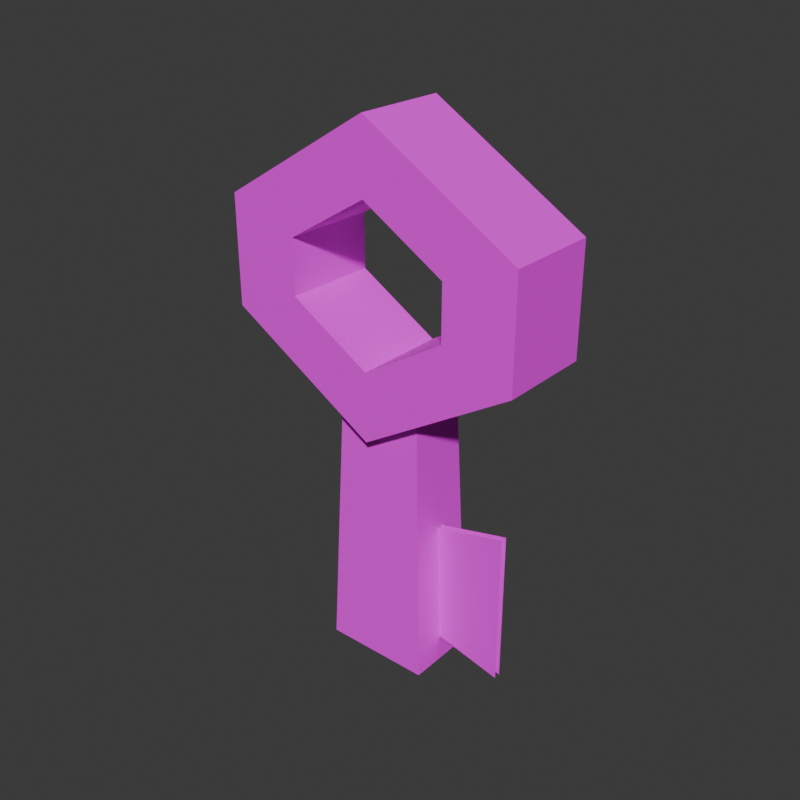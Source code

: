 # Source: key.blend  (saved by Blender 5.0.119; exported with 4.5.12 LTS)
import bpy
from mathutils import Matrix  # noqa: F401  (used for matrix-valued properties, if any)

bpy.ops.wm.read_factory_settings(use_empty=True)
scene = bpy.context.scene
scene.name = 'Scene'

# ---- collections
col_collection = bpy.data.collections.new('Collection'); scene.collection.children.link(col_collection)

# ---- images (referenced by path relative to the original .blend; pixels are not part of the script)
import os
ASSET_DIR = os.environ.get("B2B_ASSET_DIR", "")  # directory of the original .blend (textures are referenced by path, not embedded)
HERE = os.path.dirname(os.path.abspath(__file__))  # packed textures are extracted next to this script under _unpacked/

def load_image(name, relpath, width, height, colorspace="sRGB"):
    """Load a texture the original file referenced (path relative to the .blend, or extracted next to this script)."""
    p = next((c for c in (os.path.join(HERE, relpath), os.path.join(ASSET_DIR, relpath)) if relpath and os.path.exists(c)), "")
    if p:
        img = bpy.data.images.load(p, check_existing=True)
        img.name = name
    else:  # same state as the original file: an image datablock whose file is absent (Cycles renders it pink)
        img = bpy.data.images.new(name, width, height)
        img.source = "FILE"
        img.filepath = "//" + (relpath or name)
    img.colorspace_settings.name = colorspace
    return img
img_key_layout_4__png = load_image('key-layout(4).png', 'key-layout(4).png', 1024, 1024, 'sRGB')

# ---- materials (node trees are filled in below, after node groups)
mat_material = bpy.data.materials.new('Material')
mat_material.alpha_threshold = 0.0
mat_material.use_backface_culling_lightprobe_volume = False
mat_material.roughness = 0.5
mat_material.line_color = (0.0, 0.0, 0.0, 1.0)

# ---- material node trees
mat_material.use_nodes = True; mat_material.node_tree.nodes.clear()
_N = mat_material.node_tree.nodes; _L = mat_material.node_tree.links
n0 = _N.new('ShaderNodeOutputMaterial'); n0.name = 'Material Output'; n0.location = (200, 100)
n1 = _N.new('ShaderNodeBsdfPrincipled'); n1.name = 'Principled BSDF'; n1.location = (-200, 100)
n1.inputs[2].default_value = 1.0
n2 = _N.new('ShaderNodeTexImage'); n2.name = 'Image Texture'; n2.location = (-553, 125)
n2.image = img_key_layout_4__png
n2.interpolation = 'Closest'
_L.new(n1.outputs[0], n0.inputs[0])
_L.new(n2.outputs[0], n1.inputs[0])
_L.new(n2.outputs[1], n1.inputs[4])
n0.is_active_output = True

# ---- world
world_world = bpy.data.worlds.new('World'); scene.world = world_world
world_world.use_nodes = True; world_world.node_tree.nodes.clear()
_N = world_world.node_tree.nodes; _L = world_world.node_tree.links
n0 = _N.new('ShaderNodeOutputWorld'); n0.name = 'World Output'; n0.location = (200, 100)
n1 = _N.new('ShaderNodeBackground'); n1.name = 'Background'; n1.location = (-200, 100)
n1.inputs[0].default_value = (0.05088, 0.05088, 0.05088, 1.0)
_L.new(n1.outputs[0], n0.inputs[0])
n0.is_active_output = True
world_world.color = (0.05088, 0.05088, 0.05088)
world_world.sun_shadow_jitter_overblur = 0.0

# ---- meshes
me_cube = bpy.data.meshes.new('Cube')
me_cube.from_pydata([(-0.06915, 0.2434, 1.545), (-0.06915, -0.2451, 1.545), (-0.06915, 0.2434, 2.345), (-0.06915, -0.2451, 2.345), (0.357, 0.2434, 2.087), (0.357, 0.2434, 1.803), (0.357, -0.2451, 1.803), (0.357, -0.2451, 2.087), (-0.4953, 0.2434, 1.803), (-0.4953, 0.2434, 2.087), (-0.4953, -0.2451, 2.087), (-0.4953, -0.2451, 1.803), (0.7225, 0.2434, 1.665), (0.7225, 0.2434, 2.226), (0.7225, -0.2451, 2.226), (0.7225, -0.2451, 1.665), (-0.8608, 0.2434, 2.226), (-0.8608, 0.2434, 1.665), (-0.8608, -0.2451, 1.665), (-0.8608, -0.2451, 2.226), (-0.06915, -0.2451, 1.186), (-0.06915, 0.2434, 1.186), (-0.06915, -0.2451, 2.705), (-0.06915, 0.2434, 2.705), (-0.2933, -0.1528, 1.361), (-0.2933, 0.1511, 1.361), (-0.351, -0.192, -0.08211), (-0.351, 0.1903, -0.08211), (0.155, -0.1528, 1.361), (0.155, 0.1511, 1.361), (0.2127, -0.192, -0.08211), (0.2127, 0.1903, -0.08211), (0.555, -0.01337, -0.02884), (-0.001767, -0.01337, 0.1017), (0.555, -0.01337, 0.789), (-0.001767, -0.01337, 0.6584), (0.555, 0.02029, -0.02884), (-0.001767, 0.02029, 0.1017), (0.555, 0.02029, 0.789), (-0.001767, 0.02029, 0.6584)], [], [(13, 14, 15, 12), (17, 18, 19, 16), (20, 21, 12, 15), (14, 13, 23, 22), (9, 2, 3, 10), (3, 2, 4, 7), (18, 17, 21, 20), (22, 23, 16, 19), (5, 4, 13, 12), (7, 6, 15, 14), (9, 8, 17, 16), (11, 10, 19, 18), (6, 1, 20, 15), (0, 5, 12, 21), (3, 7, 14, 22), (4, 2, 23, 13), (8, 0, 21, 17), (2, 9, 16, 23), (10, 3, 22, 19), (1, 11, 18, 20), (9, 10, 11, 8), (0, 8, 11, 1), (6, 5, 0, 1), (5, 6, 7, 4), (24, 25, 27, 26), (26, 27, 31, 30), (30, 31, 29, 28), (28, 29, 25, 24), (26, 30, 28, 24), (31, 27, 25, 29), (35, 33, 32, 34), (39, 38, 36, 37)])
_uv = me_cube.uv_layers.new(name='UVMap')
_uv.uv.foreach_set('vector', [0.0001666, 0.6838, 0.07956, 0.6838, 0.07956, 0.8161, 0.0001666, 0.8161, 0.0001666, 0.1839, 0.07956, 0.1839, 0.07956, 0.3162, 0.0001666, 0.3162, 0.07956, 0.9998, 0.0001666, 0.9998, 0.0001666, 0.8161, 0.07956, 0.8161, 0.07956, 0.6838, 0.0001666, 0.6838, 0.0001666, 0.5, 0.07956, 0.5, 0.1593, 0.166, 0.1593, 0.2649, 0.07989, 0.2649, 0.07989, 0.166, 0.07989, 0.2649, 0.1593, 0.2649, 0.1593, 0.3638, 0.07989, 0.3638, 0.07956, 0.1839, 0.0001666, 0.1839, 0.0001666, 0.0001666, 0.07956, 0.0001666, 0.07956, 0.5, 0.0001666, 0.5, 0.0001666, 0.3162, 0.07956, 0.3162, 0.3837, 0.7835, 0.331, 0.7424, 0.3463, 0.6695, 0.4507, 0.7508, 0.3225, 0.5501, 0.3752, 0.5089, 0.4422, 0.5416, 0.3378, 0.6229, 0.235, 0.8655, 0.2878, 0.9066, 0.2725, 0.9795, 0.1681, 0.8982, 0.2793, 0.3858, 0.2265, 0.427, 0.1596, 0.3943, 0.264, 0.3129, 0.3752, 0.5089, 0.3752, 0.41, 0.4422, 0.3579, 0.4422, 0.5416, 0.3837, 0.8824, 0.3837, 0.7835, 0.4507, 0.7508, 0.4507, 0.9346, 0.2265, 0.5259, 0.3225, 0.5501, 0.3378, 0.6229, 0.1596, 0.578, 0.331, 0.7424, 0.235, 0.7666, 0.1681, 0.7144, 0.3463, 0.6695, 0.2878, 0.9066, 0.3837, 0.8824, 0.4507, 0.9346, 0.2725, 0.9795, 0.235, 0.7666, 0.235, 0.8655, 0.1681, 0.8982, 0.1681, 0.7144, 0.2265, 0.427, 0.2265, 0.5259, 0.1596, 0.578, 0.1596, 0.3943, 0.3752, 0.41, 0.2793, 0.3858, 0.264, 0.3129, 0.4422, 0.3579, 0.1593, 0.166, 0.07989, 0.166, 0.07989, 0.09909, 0.1593, 0.09909, 0.1593, 0.0001666, 0.1593, 0.09909, 0.07989, 0.09909, 0.07989, 0.0001666, 0.07989, 0.4307, 0.1593, 0.4307, 0.1593, 0.5297, 0.07989, 0.5297, 0.1593, 0.4307, 0.07989, 0.4307, 0.07989, 0.3638, 0.1593, 0.3638, 0.1596, 0.2812, 0.1649, 0.2321, 0.399, 0.2508, 0.3923, 0.3126, 0.3923, 0.006008, 0.4542, 0.0001666, 0.4628, 0.09137, 0.4009, 0.09721, 0.4009, 0.09721, 0.4026, 0.1593, 0.1678, 0.1593, 0.1665, 0.1099, 0.07989, 0.53, 0.1293, 0.53, 0.1293, 0.6028, 0.07989, 0.6028, 0.3923, 0.006008, 0.4009, 0.09721, 0.1665, 0.1099, 0.1596, 0.03741, 0.4026, 0.1593, 0.399, 0.2508, 0.1649, 0.2321, 0.1678, 0.1593, 0.8867, 0.1288, 0.8867, 0.3987, 0.6168, 0.462, 0.6168, 0.06553, 0.8852, 0.3997, 0.6152, 0.4629, 0.6152, 0.06644, 0.8852, 0.1297])
me_cube.materials.append(mat_material)
me_cube.use_mirror_vertex_groups = False
me_cube.update()
me_cube.normals_split_custom_set([tuple(v) for v in zip(*[iter([1.0, -1.197e-08, 0.0, 1.0, -1.197e-08, 0.0, 1.0, -1.197e-08, 0.0, 1.0, -1.197e-08, 0.0, -1.0, -1.087e-07, 0.0, -1.0, -1.087e-07, 0.0, -1.0, -1.087e-07, 0.0, -1.0, -1.087e-07, 0.0, 0.5178, -1.246e-07, -0.8555, 0.5178, -1.246e-07, -0.8555, 0.5178, -1.246e-07, -0.8555, 0.5178, -1.246e-07, -0.8555, 0.5178, 0.0, 0.8555, 0.5178, 0.0, 0.8555, 0.5178, 0.0, 0.8555, 0.5178, 0.0, 0.8555, 0.5178, 0.0, -0.8555, 0.5178, 0.0, -0.8555, 0.5178, 0.0, -0.8555, 0.5178, 0.0, -0.8555, -0.5178, 0.0, -0.8555, -0.5178, 0.0, -0.8555, -0.5178, 0.0, -0.8555, -0.5178, 0.0, -0.8555, -0.5178, -1.319e-07, -0.8555, -0.5178, -1.319e-07, -0.8555, -0.5178, -1.319e-07, -0.8555, -0.5178, -1.319e-07, -0.8555, -0.5178, 0.0, 0.8555, -0.5178, 0.0, 0.8555, -0.5178, 0.0, 0.8555, -0.5178, 0.0, 0.8555, 1.631e-07, 1.0, 1.448e-07, 1.631e-07, 1.0, 1.448e-07, 1.631e-07, 1.0, 1.448e-07, 1.631e-07, 1.0, 1.448e-07, 0.0, -1.0, 0.0, 0.0, -1.0, 0.0, 0.0, -1.0, 0.0, 0.0, -1.0, 0.0, -1.631e-07, 1.0, 1.448e-07, -1.631e-07, 1.0, 1.448e-07, -1.631e-07, 1.0, 1.448e-07, -1.631e-07, 1.0, 1.448e-07, 0.0, -1.0, 0.0, 0.0, -1.0, 0.0, 0.0, -1.0, 0.0, 0.0, -1.0, 0.0, 0.0, -1.0, 0.0, 0.0, -1.0, 0.0, 0.0, -1.0, 0.0, 0.0, -1.0, 0.0, 0.0, 1.0, -6.8e-08, 0.0, 1.0, -6.8e-08, 0.0, 1.0, -6.8e-08, 0.0, 1.0, -6.8e-08, 1.622e-08, -1.0, 1.36e-07, 1.622e-08, -1.0, 1.36e-07, 1.622e-08, -1.0, 1.36e-07, 1.622e-08, -1.0, 1.36e-07, -0.4053, 2.03e-07, 0.9142, 0.9979, -3.87e-07, 0.06548, 0.6056, 1.676e-07, -0.7958, -0.9699, 2.534e-07, 0.2437, 0.0, 1.0, 0.0, 0.0, 1.0, 0.0, 0.0, 1.0, 0.0, 0.0, 1.0, 0.0, -3.685e-07, 1.0, 4.08e-07, -3.685e-07, 1.0, 4.08e-07, -3.685e-07, 1.0, 4.08e-07, -3.685e-07, 1.0, 4.08e-07, -1.622e-08, -1.0, 6.8e-08, -1.622e-08, -1.0, 6.8e-08, -1.622e-08, -1.0, 6.8e-08, -1.622e-08, -1.0, 6.8e-08, 0.0, -1.0, 6.8e-08, 0.0, -1.0, 6.8e-08, 0.0, -1.0, 6.8e-08, 0.0, -1.0, 6.8e-08, 1.0, 0.0, 0.0, 1.0, 0.0, 0.0, 1.0, 0.0, 0.0, 1.0, 0.0, 0.0, 0.5178, 1.225e-07, 0.8555, 0.5178, 1.225e-07, 0.8555, 0.5178, 1.225e-07, 0.8555, 0.5178, 1.225e-07, 0.8555, -0.5178, 1.104e-07, 0.8555, -0.5178, 1.104e-07, 0.8555, -0.5178, 1.104e-07, 0.8555, -0.5178, 1.104e-07, 0.8555, -1.0, 0.0, 0.0, -1.0, 0.0, 0.0, -1.0, 0.0, 0.0, -1.0, 0.0, 0.0, -0.9992, 0.0, 0.03997, -0.9992, 0.0, 0.03997, -0.9992, 0.0, 0.03997, -0.9992, 0.0, 0.03997, 0.0, 0.0, -1.0, 0.0, 0.0, -1.0, 0.0, 0.0, -1.0, 0.0, 0.0, -1.0, 0.9992, 0.0, 0.03997, 0.9992, 0.0, 0.03997, 0.9992, 0.0, 0.03997, 0.9992, 0.0, 0.03997, 0.0, 0.0, 1.0, 0.0, 0.0, 1.0, 0.0, 0.0, 1.0, 0.0, 0.0, 1.0, 0.0, -0.9996, 0.02712, 0.0, -0.9996, 0.02712, 0.0, -0.9996, 0.02712, 0.0, -0.9996, 0.02712, 0.0, 0.9996, 0.02712, 0.0, 0.9996, 0.02712, 0.0, 0.9996, 0.02712, 0.0, 0.9996, 0.02712, 9.285e-15, -1.0, -8.64e-08, 9.285e-15, -1.0, -8.64e-08, 9.285e-15, -1.0, -8.64e-08, 9.285e-15, -1.0, -8.64e-08, 0.0, 1.0, 0.0, 0.0, 1.0, 0.0, 0.0, 1.0, 0.0, 0.0, 1.0, 0.0])] * 3)])

# ---- objects
ob_cube = bpy.data.objects.new('Cube', me_cube)

# ---- transforms, parenting, visibility, modifiers, constraints
ob_cube.location = (0.0, 0.0, 0.0)
ob_cube.lock_rotations_4d = False
ob_cube.empty_display_type = 'ARROWS'
ob_cube.lineart.crease_threshold = 0.0

# ---- collection membership
col_collection.objects.link(ob_cube)

# ---- scene / render settings (as saved in the file)
scene.frame_start = 1; scene.frame_end = 250; scene.frame_set(20)
scene.render.engine = 'BLENDER_EEVEE_NEXT'
scene.render.resolution_x = 128
scene.render.resolution_y = 128
scene.render.bake_bias = 0.0
scene.render.bake_samples = 0
scene.cycles.sampling_pattern = 'TABULATED_SOBOL'
scene.eevee.use_volume_custom_range = False
bpy.context.view_layer.update()

# ---- added for rendering (the .blend has no active camera and no usable light): camera, sun
cam_auto = bpy.data.cameras.new('AutoCamera')
cam_auto.lens = 50.0
cam_auto.sensor_width = 36.0
cam_auto.clip_end = 1000.0
ob_auto_camera = bpy.data.objects.new('AutoCamera', cam_auto)
scene.collection.objects.link(ob_auto_camera)
ob_auto_camera.location = (2.9307, -3.60068, 3.71125)
ob_auto_camera.rotation_euler = (1.09748, -7.21219e-08, 0.694738)
scene.camera = ob_auto_camera
light_auto_sun = bpy.data.lights.new('AutoSun', 'SUN')
light_auto_sun.energy = 3.0
light_auto_sun.angle = 0.0523599
ob_auto_sun = bpy.data.objects.new('AutoSun', light_auto_sun)
scene.collection.objects.link(ob_auto_sun)
ob_auto_sun.rotation_euler = (0.872665, 0.174533, 0.523599)
bpy.context.view_layer.update()
